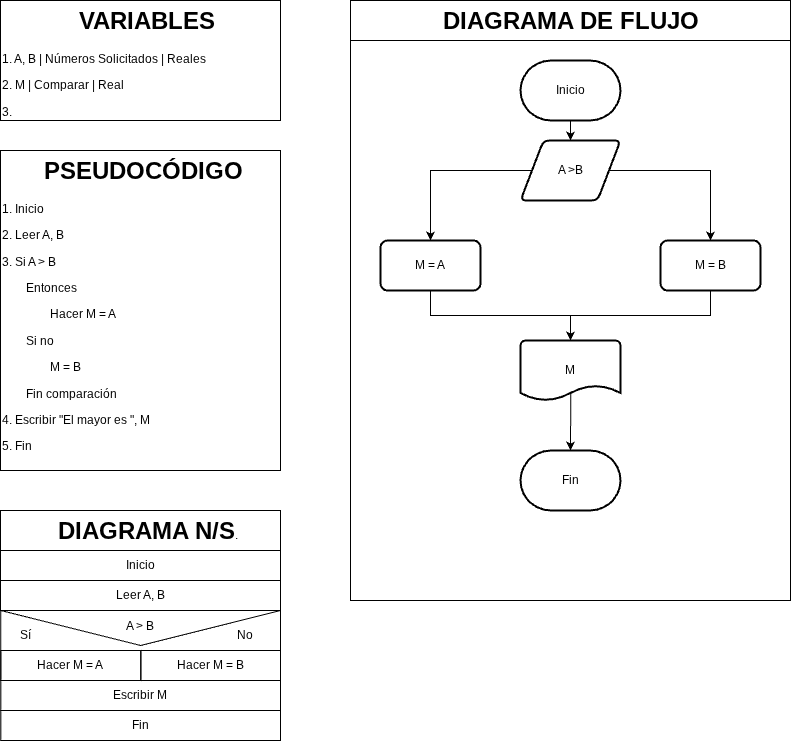

The diagram above was exported from draw.io. Its source (the exported page's mxGraphModel, read from the mxfile embedded in the PNG):
<mxGraphModel dx="824" dy="450" grid="1" gridSize="10" guides="1" tooltips="1" connect="1" arrows="1" fold="1" page="1" pageScale="1" pageWidth="827" pageHeight="1169" math="0" shadow="0">
  <root>
    <mxCell id="0" />
    <mxCell id="1" parent="0" />
    <mxCell id="Cv9PUqSuyz8Iu3jlP91f-15" parent="1" style="shape=message;html=1;html=1;outlineConnect=0;labelPosition=center;verticalLabelPosition=bottom;align=center;verticalAlign=top;rotation=0;fillColor=none;" value="" vertex="1">
      <mxGeometry height="70" width="279.65" x="10.350000000000001" y="620" as="geometry" />
    </mxCell>
    <mxCell id="Cv9PUqSuyz8Iu3jlP91f-1" parent="1" style="text;html=1;whiteSpace=wrap;overflow=hidden;rounded=0;perimeterSpacing=1;strokeColor=default;" value="&lt;h1 style=&quot;text-align: center; margin-top: 0px;&quot;&gt;&amp;nbsp; &amp;nbsp; &amp;nbsp; PSEUDOCÓDIGO&lt;/h1&gt;&lt;p&gt;1. Inicio&lt;/p&gt;&lt;p&gt;2. Leer A, B&lt;/p&gt;&lt;p&gt;3. Si A &amp;gt; B&lt;/p&gt;&lt;p&gt;&lt;span style=&quot;white-space: pre;&quot;&gt;&#09;&lt;/span&gt;Entonces&lt;br&gt;&lt;/p&gt;&lt;p&gt;&lt;span style=&quot;white-space: pre;&quot;&gt;&#09;&lt;/span&gt;&lt;span style=&quot;white-space: pre;&quot;&gt;&#09;&lt;/span&gt;Hacer M = A&amp;nbsp;&lt;br&gt;&lt;/p&gt;&lt;p&gt;&lt;span style=&quot;white-space: pre;&quot;&gt;&#09;&lt;/span&gt;Si no&lt;br&gt;&lt;/p&gt;&lt;p&gt;&lt;span style=&quot;white-space: pre;&quot;&gt;&#09;&lt;/span&gt;&lt;span style=&quot;white-space: pre;&quot;&gt;&#09;&lt;/span&gt;M = B&lt;br&gt;&lt;/p&gt;&lt;p&gt;&lt;span style=&quot;white-space: pre;&quot;&gt;&#09;&lt;/span&gt;Fin comparación&lt;br&gt;&lt;/p&gt;&lt;p&gt;4. Escribir &quot;El mayor es &quot;, M&lt;/p&gt;&lt;p&gt;5. Fin&lt;/p&gt;" vertex="1">
      <mxGeometry height="320" width="280" x="10" y="160" as="geometry" />
    </mxCell>
    <mxCell id="Cv9PUqSuyz8Iu3jlP91f-2" parent="1" style="text;html=1;whiteSpace=wrap;overflow=hidden;rounded=0;perimeterSpacing=1;strokeColor=default;" value="&lt;h1 style=&quot;text-align: center; margin-top: 0px;&quot;&gt;&amp;nbsp; &amp;nbsp; &amp;nbsp; &amp;nbsp; &amp;nbsp; &amp;nbsp;VARIABLES&lt;/h1&gt;&lt;p&gt;1. A, B | Números Solicitados | Reales&lt;/p&gt;&lt;p&gt;2. M | Comparar | Real&lt;/p&gt;&lt;p&gt;3.&lt;/p&gt;&lt;p&gt;&lt;br&gt;&lt;/p&gt;" vertex="1">
      <mxGeometry height="120" width="280" x="10" y="10" as="geometry" />
    </mxCell>
    <mxCell id="Cv9PUqSuyz8Iu3jlP91f-3" parent="1" style="text;html=1;whiteSpace=wrap;overflow=hidden;rounded=0;perimeterSpacing=1;strokeColor=default;" value="&lt;h1 style=&quot;text-align: center; margin-top: 0px;&quot;&gt;&amp;nbsp; &amp;nbsp; &amp;nbsp; &amp;nbsp; DIAGRAMA N/S&lt;span style=&quot;background-color: transparent; color: light-dark(rgb(0, 0, 0), rgb(255, 255, 255)); font-size: 12px; font-weight: normal; text-align: left;&quot;&gt;.&lt;/span&gt;&lt;/h1&gt;&lt;p&gt;&lt;br&gt;&lt;/p&gt;" vertex="1">
      <mxGeometry height="40" width="280" x="10" y="520" as="geometry" />
    </mxCell>
    <mxCell id="Cv9PUqSuyz8Iu3jlP91f-4" parent="1" style="rounded=0;whiteSpace=wrap;html=1;fillColor=none;" value="Inicio" vertex="1">
      <mxGeometry height="30" width="280" x="10" y="560" as="geometry" />
    </mxCell>
    <mxCell id="Cv9PUqSuyz8Iu3jlP91f-5" parent="1" style="rounded=0;whiteSpace=wrap;html=1;fillColor=none;" value="Leer A, B" vertex="1">
      <mxGeometry height="30" width="280" x="10" y="590" as="geometry" />
    </mxCell>
    <mxCell id="Cv9PUqSuyz8Iu3jlP91f-7" parent="1" style="rounded=0;whiteSpace=wrap;html=1;fillColor=none;" value="Escribir M" vertex="1">
      <mxGeometry height="30" width="279.65" x="10.350000000000001" y="690" as="geometry" />
    </mxCell>
    <mxCell id="Cv9PUqSuyz8Iu3jlP91f-8" parent="1" style="rounded=0;whiteSpace=wrap;html=1;fillColor=none;" value="Fin" vertex="1">
      <mxGeometry height="30" width="279.65" x="10.350000000000001" y="720" as="geometry" />
    </mxCell>
    <mxCell id="Cv9PUqSuyz8Iu3jlP91f-17" parent="1" style="rounded=0;whiteSpace=wrap;html=1;fillColor=none;" value="Hacer M = A" vertex="1">
      <mxGeometry height="30" width="140" x="10.350000000000023" y="660" as="geometry" />
    </mxCell>
    <mxCell id="Cv9PUqSuyz8Iu3jlP91f-18" parent="1" style="rounded=0;whiteSpace=wrap;html=1;fillColor=none;" value="Hacer M = B" vertex="1">
      <mxGeometry height="30" width="139.65" x="150.35" y="660" as="geometry" />
    </mxCell>
    <mxCell id="Cv9PUqSuyz8Iu3jlP91f-19" parent="1" style="text;html=1;whiteSpace=wrap;strokeColor=none;fillColor=none;align=center;verticalAlign=middle;rounded=0;autosize=1;resizable=0;" value="A &amp;gt; B" vertex="1">
      <mxGeometry height="30" width="50" x="125" y="621" as="geometry" />
    </mxCell>
    <mxCell id="Cv9PUqSuyz8Iu3jlP91f-20" parent="1" style="text;html=1;whiteSpace=wrap;overflow=hidden;rounded=0;perimeterSpacing=1;strokeColor=default;" value="&lt;h1 style=&quot;text-align: center; margin-top: 0px;&quot;&gt;&amp;nbsp; &amp;nbsp; &amp;nbsp; &amp;nbsp; &amp;nbsp; &amp;nbsp; &amp;nbsp;DIAGRAMA DE FLUJO&lt;/h1&gt;&lt;p&gt;&lt;br&gt;&lt;/p&gt;" vertex="1">
      <mxGeometry height="40" width="440" x="360" y="10" as="geometry" />
    </mxCell>
    <mxCell id="Cv9PUqSuyz8Iu3jlP91f-23" parent="1" style="rounded=0;whiteSpace=wrap;html=1;fillColor=none;" value="" vertex="1">
      <mxGeometry height="560" width="440" x="360" y="50" as="geometry" />
    </mxCell>
    <mxCell id="8Cj8GJq9v1tWPFfvOP3D-1" parent="1" style="text;html=1;whiteSpace=wrap;strokeColor=none;fillColor=none;align=center;verticalAlign=middle;rounded=0;autosize=1;resizable=0;" value="No" vertex="1">
      <mxGeometry height="30" width="40" x="235" y="630" as="geometry" />
    </mxCell>
    <mxCell id="8Cj8GJq9v1tWPFfvOP3D-3" parent="1" style="text;html=1;whiteSpace=wrap;strokeColor=none;fillColor=none;align=center;verticalAlign=middle;rounded=0;autosize=1;resizable=0;" value="Sí" vertex="1">
      <mxGeometry height="30" width="30" x="20.349999999999994" y="630" as="geometry" />
    </mxCell>
    <mxCell id="8Cj8GJq9v1tWPFfvOP3D-10" edge="1" parent="1" source="8Cj8GJq9v1tWPFfvOP3D-4" style="edgeStyle=orthogonalEdgeStyle;rounded=0;orthogonalLoop=1;jettySize=auto;html=1;exitX=0.5;exitY=1;exitDx=0;exitDy=0;exitPerimeter=0;" target="8Cj8GJq9v1tWPFfvOP3D-5">
      <mxGeometry relative="1" as="geometry" />
    </mxCell>
    <mxCell id="8Cj8GJq9v1tWPFfvOP3D-4" parent="1" style="strokeWidth=2;html=1;shape=mxgraph.flowchart.terminator;whiteSpace=wrap;" value="Inicio" vertex="1">
      <mxGeometry height="60" width="100" x="530" y="70" as="geometry" />
    </mxCell>
    <mxCell id="8Cj8GJq9v1tWPFfvOP3D-11" edge="1" parent="1" source="8Cj8GJq9v1tWPFfvOP3D-5" style="edgeStyle=orthogonalEdgeStyle;rounded=0;orthogonalLoop=1;jettySize=auto;html=1;exitX=1;exitY=0.5;exitDx=0;exitDy=0;entryX=0.5;entryY=0;entryDx=0;entryDy=0;" target="8Cj8GJq9v1tWPFfvOP3D-7">
      <mxGeometry relative="1" as="geometry" />
    </mxCell>
    <mxCell id="8Cj8GJq9v1tWPFfvOP3D-12" edge="1" parent="1" source="8Cj8GJq9v1tWPFfvOP3D-5" style="edgeStyle=orthogonalEdgeStyle;rounded=0;orthogonalLoop=1;jettySize=auto;html=1;exitX=0;exitY=0.5;exitDx=0;exitDy=0;entryX=0.5;entryY=0;entryDx=0;entryDy=0;" target="8Cj8GJq9v1tWPFfvOP3D-6">
      <mxGeometry relative="1" as="geometry" />
    </mxCell>
    <mxCell id="8Cj8GJq9v1tWPFfvOP3D-5" parent="1" style="shape=parallelogram;html=1;strokeWidth=2;perimeter=parallelogramPerimeter;whiteSpace=wrap;rounded=1;arcSize=12;size=0.23;" value="A &amp;gt;B" vertex="1">
      <mxGeometry height="60" width="100" x="530" y="150" as="geometry" />
    </mxCell>
    <mxCell id="8Cj8GJq9v1tWPFfvOP3D-6" parent="1" style="rounded=1;whiteSpace=wrap;html=1;absoluteArcSize=1;arcSize=14;strokeWidth=2;" value="M = A" vertex="1">
      <mxGeometry height="50" width="100" x="390" y="250" as="geometry" />
    </mxCell>
    <mxCell id="8Cj8GJq9v1tWPFfvOP3D-14" edge="1" parent="1" source="8Cj8GJq9v1tWPFfvOP3D-7" style="edgeStyle=orthogonalEdgeStyle;rounded=0;orthogonalLoop=1;jettySize=auto;html=1;exitX=0.5;exitY=1;exitDx=0;exitDy=0;">
      <mxGeometry relative="1" as="geometry">
        <mxPoint x="580" y="350" as="targetPoint" />
      </mxGeometry>
    </mxCell>
    <mxCell id="8Cj8GJq9v1tWPFfvOP3D-7" parent="1" style="rounded=1;whiteSpace=wrap;html=1;absoluteArcSize=1;arcSize=14;strokeWidth=2;" value="M = B" vertex="1">
      <mxGeometry height="50" width="100" x="670" y="250" as="geometry" />
    </mxCell>
    <mxCell id="8Cj8GJq9v1tWPFfvOP3D-9" parent="1" style="strokeWidth=2;html=1;shape=mxgraph.flowchart.document2;whiteSpace=wrap;size=0.25;" value="M" vertex="1">
      <mxGeometry height="60" width="100" x="530" y="350" as="geometry" />
    </mxCell>
    <mxCell id="8Cj8GJq9v1tWPFfvOP3D-13" edge="1" parent="1" source="8Cj8GJq9v1tWPFfvOP3D-6" style="edgeStyle=orthogonalEdgeStyle;rounded=0;orthogonalLoop=1;jettySize=auto;html=1;exitX=0.5;exitY=1;exitDx=0;exitDy=0;entryX=0.5;entryY=0;entryDx=0;entryDy=0;entryPerimeter=0;" target="8Cj8GJq9v1tWPFfvOP3D-9">
      <mxGeometry relative="1" as="geometry" />
    </mxCell>
    <mxCell id="8Cj8GJq9v1tWPFfvOP3D-15" parent="1" style="strokeWidth=2;html=1;shape=mxgraph.flowchart.terminator;whiteSpace=wrap;" value="Fin" vertex="1">
      <mxGeometry height="60" width="100" x="530" y="460" as="geometry" />
    </mxCell>
    <mxCell id="8Cj8GJq9v1tWPFfvOP3D-16" edge="1" parent="1" source="8Cj8GJq9v1tWPFfvOP3D-9" style="endArrow=classic;html=1;rounded=0;entryX=0.5;entryY=0;entryDx=0;entryDy=0;entryPerimeter=0;exitX=0.503;exitY=0.878;exitDx=0;exitDy=0;exitPerimeter=0;" target="8Cj8GJq9v1tWPFfvOP3D-15" value="">
      <mxGeometry height="50" relative="1" width="50" as="geometry">
        <mxPoint x="570" y="410" as="sourcePoint" />
        <mxPoint x="620" y="360" as="targetPoint" />
      </mxGeometry>
    </mxCell>
  </root>
</mxGraphModel>